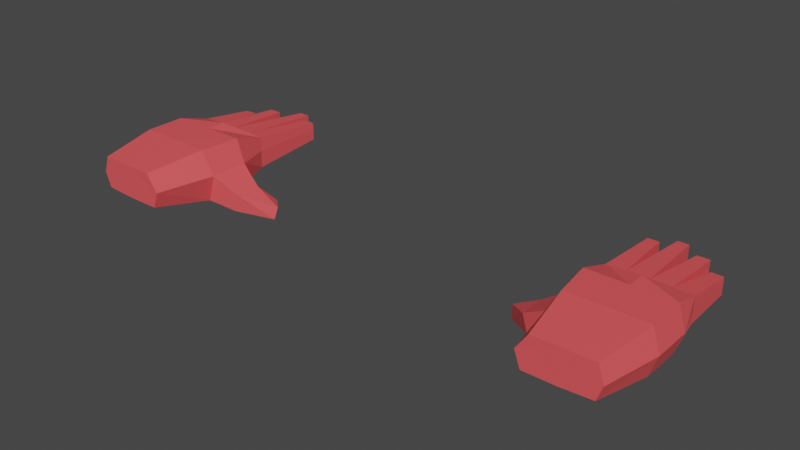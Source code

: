 # Source: HandsOpen.blend  (saved by Blender 3.3.6; exported with 4.5.12 LTS)
import bpy
from mathutils import Matrix  # noqa: F401  (used for matrix-valued properties, if any)

bpy.ops.wm.read_factory_settings(use_empty=True)
scene = bpy.context.scene
scene.name = 'Scene'

# ---- collections
col_collection = bpy.data.collections.new('Collection'); scene.collection.children.link(col_collection)

# ---- materials (node trees are filled in below, after node groups)
mat_material_001 = bpy.data.materials.new('Material.001')
mat_material_001.use_transparent_shadow = False

# ---- material node trees
mat_material_001.use_nodes = True; mat_material_001.node_tree.nodes.clear()
_N = mat_material_001.node_tree.nodes; _L = mat_material_001.node_tree.links
n0 = _N.new('ShaderNodeBsdfPrincipled'); n0.name = 'Principled BSDF'; n0.location = (10, 300)
n0.distribution = 'GGX'
n0.subsurface_method = 'RANDOM_WALK_SKIN'
n0.inputs[0].default_value = (0.9054, 0.09328, 0.1019, 1.0)
n0.inputs[3].default_value = 1.45
n0.inputs[27].default_value = (0.0, 0.0, 0.0, 1.0)
n0.inputs[28].default_value = 1.0
n1 = _N.new('ShaderNodeOutputMaterial'); n1.name = 'Material Output'; n1.location = (300, 300)
_L.new(n0.outputs[0], n1.inputs[0])
n1.is_active_output = True

# ---- world
world_world = bpy.data.worlds.new('World'); scene.world = world_world
world_world.use_nodes = True; world_world.node_tree.nodes.clear()
_N = world_world.node_tree.nodes; _L = world_world.node_tree.links
n0 = _N.new('ShaderNodeOutputWorld'); n0.name = 'World Output'; n0.location = (300, 300)
n1 = _N.new('ShaderNodeBackground'); n1.name = 'Background'; n1.location = (10, 300)
n1.inputs[0].default_value = (0.05088, 0.05088, 0.05088, 1.0)
_L.new(n1.outputs[0], n0.inputs[0])
n0.is_active_output = True
world_world.color = (0.05088, 0.05088, 0.05088)
world_world.use_sun_shadow = False
world_world.sun_shadow_jitter_overblur = 0.0

# ---- meshes
me_cube_002 = bpy.data.meshes.new('Cube.002')
me_cube_002.from_pydata([(-0.7653, -1.0, -0.5338), (-0.7653, -1.0, 0.6311), (-1.0, 1.0, -0.7682), (-1.0, 1.0, 0.8655), (0.766, -1.0, -0.5953), (0.6331, -1.007, 0.6134), (1.0, 1.0, -1.0), (1.0, 1.0, 0.8655), (0.0, 1.0, -0.9141), (0.0, 1.0, 0.8655), (0.0003381, -1.0, -0.5953), (0.0003381, -1.0, 0.6311), (-0.8985, -1.0, 0.0), (-1.174, 1.0, 0.0), (1.187, 1.0, 0.0), (0.9091, -1.0, 0.0), (0.0003381, -1.0, 0.0), (-1.0, 0.1941, -0.7682), (-0.9455, 1.652, 0.0), (-0.9416, 1.652, -0.4146), (0.0, 1.391, -0.8586), (0.0, 1.391, 0.8655), (0.9454, 1.652, 0.5119), (0.9598, 1.652, 0.0), (0.9454, 1.652, -0.6464), (-0.9416, 1.652, 0.5119), (-1.0, 0.1941, 0.8655), (1.0, 0.1941, -1.0), (0.8672, 0.187, 0.8477), (0.0, 0.1941, 0.8655), (0.0, 0.1941, -0.821), (1.187, 0.1941, 0.0), (-1.174, 0.1941, 0.0), (1.777, 0.8622, -0.5433), (1.654, 0.8622, -1.201), (1.654, 0.3319, -1.201), (1.777, 0.3319, -0.5433), (2.141, 1.071, -1.053), (2.09, 1.006, -1.496), (2.372, 0.7872, -1.496), (2.423, 0.8527, -1.053), (-0.4574, 1.668, 0.0), (-0.4686, 1.668, -0.6464), (0.00255, 1.673, -0.6464), (0.00255, 1.673, 0.5119), (0.5119, 1.667, 0.5119), (0.5075, 1.667, 0.0), (0.5119, 1.667, -0.6464), (-0.4686, 1.668, 0.5119), (0.002578, 1.673, 0.0), (0.9598, 1.652, 0.0), (0.9454, 1.652, -0.6464), (0.9454, 1.652, 0.5119), (0.5119, 1.667, 0.5119), (0.5119, 1.667, -0.6464), (0.5075, 1.667, 0.0), (0.996, 3.138, 0.0005427), (0.9872, 3.138, -0.394), (0.9872, 3.138, 0.2605), (0.7227, 3.148, 0.2605), (0.7227, 3.148, -0.394), (0.72, 3.148, 0.0005427), (0.2035, 3.453, 0.1972), (0.4646, 3.45, 0.1972), (0.4624, 3.45, 0.0003385), (0.4646, 3.45, -0.3311), (0.2035, 3.453, -0.3311), (0.2035, 3.453, 0.0003385), (-0.4514, 3.117, 0.005806), (-0.4584, 3.117, -0.3955), (-0.1659, 3.12, -0.3955), (-0.4584, 3.117, 0.2726), (-0.1659, 3.12, 0.2726), (-0.1659, 3.12, 0.005806), (-0.9129, 2.76, 0.00644), (-0.9107, 2.76, -0.3673), (-0.9107, 2.76, 0.2456), (-0.6307, 2.77, 0.00644), (-0.6372, 2.77, -0.3673), (-0.6372, 2.77, 0.2456)], [], [(32, 26, 3, 13), (2, 13, 18, 19), (31, 28, 5, 15), (16, 11, 1, 12), (30, 27, 4, 10), (29, 26, 1, 11), (28, 29, 11, 5), (17, 30, 10, 0), (15, 5, 11, 16), (9, 7, 22, 21), (7, 14, 23, 22), (4, 15, 16, 10), (10, 16, 12, 0), (27, 31, 15, 4), (3, 9, 21, 25), (17, 32, 13, 2), (48, 41, 77, 79), (19, 18, 74, 75), (21, 22, 45, 44), (24, 20, 43, 47), (6, 8, 20, 24), (13, 3, 25, 18), (14, 6, 24, 23), (8, 2, 19, 20), (0, 12, 32, 17), (14, 31, 36, 33), (2, 8, 30, 17), (7, 9, 29, 28), (9, 3, 26, 29), (8, 6, 27, 30), (14, 7, 28, 31), (12, 1, 26, 32), (36, 35, 39, 40), (6, 14, 33, 34), (31, 27, 35, 36), (27, 6, 34, 35), (38, 37, 40, 39), (35, 34, 38, 39), (33, 36, 40, 37), (34, 33, 37, 38), (46, 47, 65, 64), (41, 48, 71, 68), (44, 49, 73, 72), (49, 44, 62, 67), (25, 21, 44, 48), (47, 46, 55, 54), (20, 19, 42, 43), (45, 22, 52, 53), (53, 52, 58, 59), (54, 55, 61, 60), (23, 24, 51, 50), (46, 45, 53, 55), (24, 47, 54, 51), (22, 23, 50, 52), (56, 57, 60, 61), (58, 56, 61, 59), (50, 51, 57, 56), (55, 53, 59, 61), (51, 54, 60, 57), (52, 50, 56, 58), (67, 62, 63, 64), (66, 67, 64, 65), (45, 46, 64, 63), (43, 49, 67, 66), (47, 43, 66, 65), (44, 45, 63, 62), (68, 71, 72, 73), (69, 68, 73, 70), (48, 44, 72, 71), (43, 42, 69, 70), (49, 43, 70, 73), (42, 41, 68, 69), (74, 76, 79, 77), (75, 74, 77, 78), (25, 48, 79, 76), (18, 25, 76, 74), (42, 19, 75, 78), (41, 42, 78, 77)])
_uv = me_cube_002.uv_layers.new(name='UVMap')
_uv.uv.foreach_set('vector', [0.5, 0.125, 0.625, 0.125, 0.625, 0.25, 0.5, 0.25, 0.375, 0.25, 0.5, 0.25, 0.5, 0.25, 0.375, 0.25, 0.5, 0.625, 0.625, 0.625, 0.625, 0.75, 0.5, 0.75, 0.5, 0.875, 0.625, 0.875, 0.625, 1.0, 0.5, 1.0, 0.25, 0.625, 0.375, 0.625, 0.375, 0.75, 0.25, 0.75, 0.75, 0.625, 0.875, 0.625, 0.875, 0.75, 0.75, 0.75, 0.625, 0.625, 0.75, 0.625, 0.75, 0.75, 0.625, 0.75, 0.125, 0.625, 0.25, 0.625, 0.25, 0.75, 0.125, 0.75, 0.5, 0.75, 0.625, 0.75, 0.625, 0.875, 0.5, 0.875, 0.75, 0.5, 0.625, 0.5, 0.625, 0.5, 0.75, 0.5, 0.625, 0.5, 0.5, 0.5, 0.5, 0.5, 0.625, 0.5, 0.375, 0.75, 0.5, 0.75, 0.5, 0.875, 0.375, 0.875, 0.375, 0.875, 0.5, 0.875, 0.5, 1.0, 0.375, 1.0, 0.375, 0.625, 0.5, 0.625, 0.5, 0.75, 0.375, 0.75, 0.875, 0.5, 0.75, 0.5, 0.75, 0.5, 0.875, 0.5, 0.375, 0.125, 0.5, 0.125, 0.5, 0.25, 0.375, 0.25, 0.625, 0.25, 0.5, 0.25, 0.5, 0.25, 0.625, 0.25, 0.375, 0.25, 0.5, 0.25, 0.5, 0.25, 0.375, 0.25, 0.75, 0.5, 0.625, 0.5, 0.625, 0.5, 0.75, 0.5, 0.375, 0.5, 0.25, 0.5, 0.25, 0.5, 0.375, 0.5, 0.375, 0.5, 0.25, 0.5, 0.25, 0.5, 0.375, 0.5, 0.5, 0.25, 0.625, 0.25, 0.625, 0.25, 0.5, 0.25, 0.5, 0.5, 0.375, 0.5, 0.375, 0.5, 0.5, 0.5, 0.25, 0.5, 0.125, 0.5, 0.125, 0.5, 0.25, 0.5, 0.375, 0.0, 0.5, 0.0, 0.5, 0.125, 0.375, 0.125, 0.5, 0.5, 0.5, 0.625, 0.5, 0.625, 0.5, 0.5, 0.125, 0.5, 0.25, 0.5, 0.25, 0.625, 0.125, 0.625, 0.625, 0.5, 0.75, 0.5, 0.75, 0.625, 0.625, 0.625, 0.75, 0.5, 0.875, 0.5, 0.875, 0.625, 0.75, 0.625, 0.25, 0.5, 0.375, 0.5, 0.375, 0.625, 0.25, 0.625, 0.5, 0.5, 0.625, 0.5, 0.625, 0.625, 0.5, 0.625, 0.5, 0.0, 0.625, 0.0, 0.625, 0.125, 0.5, 0.125, 0.5, 0.625, 0.375, 0.625, 0.375, 0.625, 0.5, 0.625, 0.375, 0.5, 0.5, 0.5, 0.5, 0.5, 0.375, 0.5, 0.5, 0.625, 0.375, 0.625, 0.375, 0.625, 0.5, 0.625, 0.375, 0.625, 0.375, 0.5, 0.375, 0.5, 0.375, 0.625, 0.375, 0.5, 0.5, 0.5, 0.5, 0.625, 0.375, 0.625, 0.375, 0.625, 0.375, 0.5, 0.375, 0.5, 0.375, 0.625, 0.5, 0.5, 0.5, 0.625, 0.5, 0.625, 0.5, 0.5, 0.375, 0.5, 0.5, 0.5, 0.5, 0.5, 0.375, 0.5, 0.5, 0.5, 0.375, 0.5, 0.375, 0.5, 0.5, 0.5, 0.5, 0.25, 0.625, 0.25, 0.625, 0.25, 0.5, 0.25, 0.625, 0.375, 0.5, 0.375, 0.5, 0.375, 0.625, 0.375, 0.5, 0.375, 0.625, 0.375, 0.625, 0.375, 0.5, 0.375, 0.875, 0.5, 0.75, 0.5, 0.75, 0.5, 0.875, 0.5, 0.375, 0.5, 0.5, 0.5, 0.5, 0.5, 0.375, 0.5, 0.25, 0.5, 0.125, 0.5, 0.125, 0.5, 0.25, 0.5, 0.625, 0.5, 0.625, 0.5, 0.625, 0.5, 0.625, 0.5, 0.625, 0.5, 0.625, 0.5, 0.625, 0.5, 0.625, 0.5, 0.375, 0.5, 0.5, 0.5, 0.5, 0.5, 0.375, 0.5, 0.5, 0.5, 0.375, 0.5, 0.375, 0.5, 0.5, 0.5, 0.5, 0.5, 0.625, 0.5, 0.625, 0.5, 0.5, 0.5, 0.375, 0.5, 0.375, 0.5, 0.375, 0.5, 0.375, 0.5, 0.625, 0.5, 0.5, 0.5, 0.5, 0.5, 0.625, 0.5, 0.5, 0.5, 0.375, 0.5, 0.375, 0.5, 0.5, 0.5, 0.625, 0.5, 0.5, 0.5, 0.5, 0.5, 0.625, 0.5, 0.5, 0.5, 0.375, 0.5, 0.375, 0.5, 0.5, 0.5, 0.5, 0.5, 0.625, 0.5, 0.625, 0.5, 0.5, 0.5, 0.375, 0.5, 0.375, 0.5, 0.375, 0.5, 0.375, 0.5, 0.625, 0.5, 0.5, 0.5, 0.5, 0.5, 0.625, 0.5, 0.5, 0.375, 0.625, 0.375, 0.625, 0.5, 0.5, 0.5, 0.375, 0.375, 0.5, 0.375, 0.5, 0.5, 0.375, 0.5, 0.625, 0.5, 0.5, 0.5, 0.5, 0.5, 0.625, 0.5, 0.375, 0.375, 0.5, 0.375, 0.5, 0.375, 0.375, 0.375, 0.375, 0.5, 0.25, 0.5, 0.25, 0.5, 0.375, 0.5, 0.75, 0.5, 0.625, 0.5, 0.625, 0.5, 0.75, 0.5, 0.5, 0.25, 0.625, 0.25, 0.625, 0.375, 0.5, 0.375, 0.375, 0.25, 0.5, 0.25, 0.5, 0.375, 0.375, 0.375, 0.875, 0.5, 0.75, 0.5, 0.75, 0.5, 0.875, 0.5, 0.25, 0.5, 0.125, 0.5, 0.125, 0.5, 0.25, 0.5, 0.5, 0.375, 0.375, 0.375, 0.375, 0.375, 0.5, 0.375, 0.375, 0.25, 0.5, 0.25, 0.5, 0.25, 0.375, 0.25, 0.5, 0.25, 0.625, 0.25, 0.625, 0.25, 0.5, 0.25, 0.375, 0.25, 0.5, 0.25, 0.5, 0.25, 0.375, 0.25, 0.875, 0.5, 0.875, 0.5, 0.875, 0.5, 0.875, 0.5, 0.5, 0.25, 0.625, 0.25, 0.625, 0.25, 0.5, 0.25, 0.125, 0.5, 0.125, 0.5, 0.125, 0.5, 0.125, 0.5, 0.5, 0.25, 0.375, 0.25, 0.375, 0.25, 0.5, 0.25])
me_cube_002.materials.append(mat_material_001)
me_cube_002.update()
me_cube_003 = bpy.data.meshes.new('Cube.003')
me_cube_003.from_pydata([(-0.7653, -1.0, -0.5338), (-0.7653, -1.0, 0.6311), (-1.0, 1.0, -0.7682), (-1.0, 1.0, 0.8655), (0.766, -1.0, -0.5953), (0.6331, -1.007, 0.6134), (1.0, 1.0, -1.0), (1.0, 1.0, 0.8655), (0.0, 1.0, -0.9141), (0.0, 1.0, 0.8655), (0.0003381, -1.0, -0.5953), (0.0003381, -1.0, 0.6311), (-0.8985, -1.0, 0.0), (-1.174, 1.0, 0.0), (1.187, 1.0, 0.0), (0.9091, -1.0, 0.0), (0.0003381, -1.0, 0.0), (-1.0, 0.1941, -0.7682), (-0.9455, 1.652, 0.0), (-0.9416, 1.652, -0.4146), (0.0, 1.391, -0.8586), (0.0, 1.391, 0.8655), (0.9454, 1.652, 0.5119), (0.9598, 1.652, 0.0), (0.9454, 1.652, -0.6464), (-0.9416, 1.652, 0.5119), (-1.0, 0.1941, 0.8655), (1.0, 0.1941, -1.0), (0.8672, 0.187, 0.8477), (0.0, 0.1941, 0.8655), (0.0, 0.1941, -0.821), (1.187, 0.1941, 0.0), (-1.174, 0.1941, 0.0), (1.777, 0.8622, -0.5433), (1.654, 0.8622, -1.201), (1.654, 0.3319, -1.201), (1.777, 0.3319, -0.5433), (2.141, 1.071, -1.053), (2.09, 1.006, -1.496), (2.372, 0.7872, -1.496), (2.423, 0.8527, -1.053), (-0.4574, 1.668, 0.0), (-0.4686, 1.668, -0.6464), (0.00255, 1.673, -0.6464), (0.00255, 1.673, 0.5119), (0.5119, 1.667, 0.5119), (0.5075, 1.667, 0.0), (0.5119, 1.667, -0.6464), (-0.4686, 1.668, 0.5119), (0.002578, 1.673, 0.0), (0.9598, 1.652, 0.0), (0.9454, 1.652, -0.6464), (0.9454, 1.652, 0.5119), (0.5119, 1.667, 0.5119), (0.5119, 1.667, -0.6464), (0.5075, 1.667, 0.0), (0.9969, 3.159, -0.00388), (0.9881, 3.159, -0.3984), (0.9881, 3.159, 0.2561), (0.7235, 3.168, 0.2561), (0.7235, 3.168, -0.3984), (0.7208, 3.168, -0.00388), (0.2165, 3.448, 0.2064), (0.4776, 3.445, 0.2064), (0.4753, 3.445, 0.009549), (0.4776, 3.445, -0.3218), (0.2165, 3.448, -0.3218), (0.2165, 3.448, 0.009549), (-0.4297, 3.11, 0.007275), (-0.4366, 3.11, -0.394), (-0.1441, 3.114, -0.394), (-0.4366, 3.11, 0.274), (-0.1441, 3.114, 0.274), (-0.1441, 3.114, 0.007275), (-0.9171, 2.775, -0.01853), (-0.9149, 2.775, -0.3923), (-0.9149, 2.775, 0.2207), (-0.6349, 2.785, -0.01853), (-0.6414, 2.785, -0.3923), (-0.6414, 2.785, 0.2207)], [], [(32, 26, 3, 13), (2, 13, 18, 19), (31, 28, 5, 15), (16, 11, 1, 12), (30, 27, 4, 10), (29, 26, 1, 11), (28, 29, 11, 5), (17, 30, 10, 0), (15, 5, 11, 16), (9, 7, 22, 21), (7, 14, 23, 22), (4, 15, 16, 10), (10, 16, 12, 0), (27, 31, 15, 4), (3, 9, 21, 25), (17, 32, 13, 2), (48, 41, 77, 79), (19, 18, 74, 75), (21, 22, 45, 44), (24, 20, 43, 47), (6, 8, 20, 24), (13, 3, 25, 18), (14, 6, 24, 23), (8, 2, 19, 20), (0, 12, 32, 17), (14, 31, 36, 33), (2, 8, 30, 17), (7, 9, 29, 28), (9, 3, 26, 29), (8, 6, 27, 30), (14, 7, 28, 31), (12, 1, 26, 32), (36, 35, 39, 40), (6, 14, 33, 34), (31, 27, 35, 36), (27, 6, 34, 35), (38, 37, 40, 39), (35, 34, 38, 39), (33, 36, 40, 37), (34, 33, 37, 38), (46, 47, 65, 64), (41, 48, 71, 68), (44, 49, 73, 72), (49, 44, 62, 67), (25, 21, 44, 48), (47, 46, 55, 54), (20, 19, 42, 43), (45, 22, 52, 53), (53, 52, 58, 59), (54, 55, 61, 60), (23, 24, 51, 50), (46, 45, 53, 55), (24, 47, 54, 51), (22, 23, 50, 52), (56, 57, 60, 61), (58, 56, 61, 59), (50, 51, 57, 56), (55, 53, 59, 61), (51, 54, 60, 57), (52, 50, 56, 58), (67, 62, 63, 64), (66, 67, 64, 65), (45, 46, 64, 63), (43, 49, 67, 66), (47, 43, 66, 65), (44, 45, 63, 62), (68, 71, 72, 73), (69, 68, 73, 70), (48, 44, 72, 71), (43, 42, 69, 70), (49, 43, 70, 73), (42, 41, 68, 69), (74, 76, 79, 77), (75, 74, 77, 78), (25, 48, 79, 76), (18, 25, 76, 74), (42, 19, 75, 78), (41, 42, 78, 77)])
_uv = me_cube_003.uv_layers.new(name='UVMap')
_uv.uv.foreach_set('vector', [0.5, 0.125, 0.625, 0.125, 0.625, 0.25, 0.5, 0.25, 0.375, 0.25, 0.5, 0.25, 0.5, 0.25, 0.375, 0.25, 0.5, 0.625, 0.625, 0.625, 0.625, 0.75, 0.5, 0.75, 0.5, 0.875, 0.625, 0.875, 0.625, 1.0, 0.5, 1.0, 0.25, 0.625, 0.375, 0.625, 0.375, 0.75, 0.25, 0.75, 0.75, 0.625, 0.875, 0.625, 0.875, 0.75, 0.75, 0.75, 0.625, 0.625, 0.75, 0.625, 0.75, 0.75, 0.625, 0.75, 0.125, 0.625, 0.25, 0.625, 0.25, 0.75, 0.125, 0.75, 0.5, 0.75, 0.625, 0.75, 0.625, 0.875, 0.5, 0.875, 0.75, 0.5, 0.625, 0.5, 0.625, 0.5, 0.75, 0.5, 0.625, 0.5, 0.5, 0.5, 0.5, 0.5, 0.625, 0.5, 0.375, 0.75, 0.5, 0.75, 0.5, 0.875, 0.375, 0.875, 0.375, 0.875, 0.5, 0.875, 0.5, 1.0, 0.375, 1.0, 0.375, 0.625, 0.5, 0.625, 0.5, 0.75, 0.375, 0.75, 0.875, 0.5, 0.75, 0.5, 0.75, 0.5, 0.875, 0.5, 0.375, 0.125, 0.5, 0.125, 0.5, 0.25, 0.375, 0.25, 0.625, 0.25, 0.5, 0.25, 0.5, 0.25, 0.625, 0.25, 0.375, 0.25, 0.5, 0.25, 0.5, 0.25, 0.375, 0.25, 0.75, 0.5, 0.625, 0.5, 0.625, 0.5, 0.75, 0.5, 0.375, 0.5, 0.25, 0.5, 0.25, 0.5, 0.375, 0.5, 0.375, 0.5, 0.25, 0.5, 0.25, 0.5, 0.375, 0.5, 0.5, 0.25, 0.625, 0.25, 0.625, 0.25, 0.5, 0.25, 0.5, 0.5, 0.375, 0.5, 0.375, 0.5, 0.5, 0.5, 0.25, 0.5, 0.125, 0.5, 0.125, 0.5, 0.25, 0.5, 0.375, 0.0, 0.5, 0.0, 0.5, 0.125, 0.375, 0.125, 0.5, 0.5, 0.5, 0.625, 0.5, 0.625, 0.5, 0.5, 0.125, 0.5, 0.25, 0.5, 0.25, 0.625, 0.125, 0.625, 0.625, 0.5, 0.75, 0.5, 0.75, 0.625, 0.625, 0.625, 0.75, 0.5, 0.875, 0.5, 0.875, 0.625, 0.75, 0.625, 0.25, 0.5, 0.375, 0.5, 0.375, 0.625, 0.25, 0.625, 0.5, 0.5, 0.625, 0.5, 0.625, 0.625, 0.5, 0.625, 0.5, 0.0, 0.625, 0.0, 0.625, 0.125, 0.5, 0.125, 0.5, 0.625, 0.375, 0.625, 0.375, 0.625, 0.5, 0.625, 0.375, 0.5, 0.5, 0.5, 0.5, 0.5, 0.375, 0.5, 0.5, 0.625, 0.375, 0.625, 0.375, 0.625, 0.5, 0.625, 0.375, 0.625, 0.375, 0.5, 0.375, 0.5, 0.375, 0.625, 0.375, 0.5, 0.5, 0.5, 0.5, 0.625, 0.375, 0.625, 0.375, 0.625, 0.375, 0.5, 0.375, 0.5, 0.375, 0.625, 0.5, 0.5, 0.5, 0.625, 0.5, 0.625, 0.5, 0.5, 0.375, 0.5, 0.5, 0.5, 0.5, 0.5, 0.375, 0.5, 0.5, 0.5, 0.375, 0.5, 0.375, 0.5, 0.5, 0.5, 0.5, 0.25, 0.625, 0.25, 0.625, 0.25, 0.5, 0.25, 0.625, 0.375, 0.5, 0.375, 0.5, 0.375, 0.625, 0.375, 0.5, 0.375, 0.625, 0.375, 0.625, 0.375, 0.5, 0.375, 0.875, 0.5, 0.75, 0.5, 0.75, 0.5, 0.875, 0.5, 0.375, 0.5, 0.5, 0.5, 0.5, 0.5, 0.375, 0.5, 0.25, 0.5, 0.125, 0.5, 0.125, 0.5, 0.25, 0.5, 0.625, 0.5, 0.625, 0.5, 0.625, 0.5, 0.625, 0.5, 0.625, 0.5, 0.625, 0.5, 0.625, 0.5, 0.625, 0.5, 0.375, 0.5, 0.5, 0.5, 0.5, 0.5, 0.375, 0.5, 0.5, 0.5, 0.375, 0.5, 0.375, 0.5, 0.5, 0.5, 0.5, 0.5, 0.625, 0.5, 0.625, 0.5, 0.5, 0.5, 0.375, 0.5, 0.375, 0.5, 0.375, 0.5, 0.375, 0.5, 0.625, 0.5, 0.5, 0.5, 0.5, 0.5, 0.625, 0.5, 0.5, 0.5, 0.375, 0.5, 0.375, 0.5, 0.5, 0.5, 0.625, 0.5, 0.5, 0.5, 0.5, 0.5, 0.625, 0.5, 0.5, 0.5, 0.375, 0.5, 0.375, 0.5, 0.5, 0.5, 0.5, 0.5, 0.625, 0.5, 0.625, 0.5, 0.5, 0.5, 0.375, 0.5, 0.375, 0.5, 0.375, 0.5, 0.375, 0.5, 0.625, 0.5, 0.5, 0.5, 0.5, 0.5, 0.625, 0.5, 0.5, 0.375, 0.625, 0.375, 0.625, 0.5, 0.5, 0.5, 0.375, 0.375, 0.5, 0.375, 0.5, 0.5, 0.375, 0.5, 0.625, 0.5, 0.5, 0.5, 0.5, 0.5, 0.625, 0.5, 0.375, 0.375, 0.5, 0.375, 0.5, 0.375, 0.375, 0.375, 0.375, 0.5, 0.25, 0.5, 0.25, 0.5, 0.375, 0.5, 0.75, 0.5, 0.625, 0.5, 0.625, 0.5, 0.75, 0.5, 0.5, 0.25, 0.625, 0.25, 0.625, 0.375, 0.5, 0.375, 0.375, 0.25, 0.5, 0.25, 0.5, 0.375, 0.375, 0.375, 0.875, 0.5, 0.75, 0.5, 0.75, 0.5, 0.875, 0.5, 0.25, 0.5, 0.125, 0.5, 0.125, 0.5, 0.25, 0.5, 0.5, 0.375, 0.375, 0.375, 0.375, 0.375, 0.5, 0.375, 0.375, 0.25, 0.5, 0.25, 0.5, 0.25, 0.375, 0.25, 0.5, 0.25, 0.625, 0.25, 0.625, 0.25, 0.5, 0.25, 0.375, 0.25, 0.5, 0.25, 0.5, 0.25, 0.375, 0.25, 0.875, 0.5, 0.875, 0.5, 0.875, 0.5, 0.875, 0.5, 0.5, 0.25, 0.625, 0.25, 0.625, 0.25, 0.5, 0.25, 0.125, 0.5, 0.125, 0.5, 0.125, 0.5, 0.125, 0.5, 0.5, 0.25, 0.375, 0.25, 0.375, 0.25, 0.5, 0.25])
me_cube_003.materials.append(mat_material_001)
me_cube_003.update()

# ---- objects
ob_cube = bpy.data.objects.new('Cube', me_cube_002)
ob_cube_001 = bpy.data.objects.new('Cube.001', me_cube_003)

# ---- transforms, parenting, visibility, modifiers, constraints
ob_cube.location = (-0.8565, 0.1396, 0.2032)
ob_cube.scale = (0.8453, 1.0, 0.5589)
ob_cube_001.location = (8.581, 0.3967, -0.02763)
ob_cube_001.scale = (-0.8453, 1.0, 0.5589)

# ---- collection membership
col_collection.objects.link(ob_cube)
col_collection.objects.link(ob_cube_001)

# ---- scene / render settings (as saved in the file)
scene.frame_start = 1; scene.frame_end = 250; scene.frame_set(1)
scene.render.engine = 'BLENDER_EEVEE_NEXT'
scene.cycles.sampling_pattern = 'TABULATED_SOBOL'
scene.cycles.use_light_tree = False
scene.view_settings.view_transform = 'Filmic'
bpy.context.view_layer.update()

# ---- added for rendering (the .blend has no active camera and no usable light): camera, sun
cam_auto = bpy.data.cameras.new('AutoCamera')
cam_auto.lens = 50.0
cam_auto.sensor_width = 36.0
cam_auto.clip_end = 1000.0
ob_auto_camera = bpy.data.objects.new('AutoCamera', cam_auto)
scene.collection.objects.link(ob_auto_camera)
ob_auto_camera.location = (15.3837, -12.3373, 9.12878)
ob_auto_camera.rotation_euler = (1.09748, -7.21219e-08, 0.694738)
scene.camera = ob_auto_camera
light_auto_sun = bpy.data.lights.new('AutoSun', 'SUN')
light_auto_sun.energy = 3.0
light_auto_sun.angle = 0.0523599
ob_auto_sun = bpy.data.objects.new('AutoSun', light_auto_sun)
scene.collection.objects.link(ob_auto_sun)
ob_auto_sun.rotation_euler = (0.872665, 0.174533, 0.523599)
bpy.context.view_layer.update()
